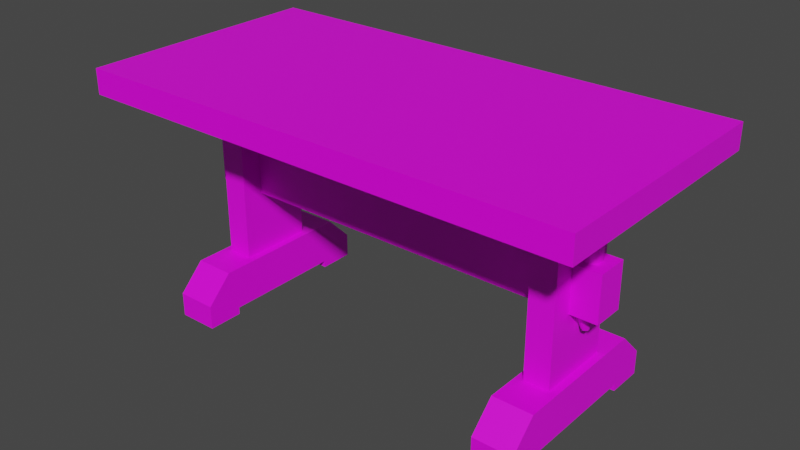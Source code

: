 # Source: prop-table.blend  (saved by Blender 2.93.20; exported with 4.5.12 LTS)
import bpy
from mathutils import Matrix  # noqa: F401  (used for matrix-valued properties, if any)

bpy.ops.wm.read_factory_settings(use_empty=True)
scene = bpy.context.scene
scene.name = 'Scene'

# ---- collections
col_collection = bpy.data.collections.new('Collection'); scene.collection.children.link(col_collection)

# ---- images (referenced by path relative to the original .blend; pixels are not part of the script)
import os
ASSET_DIR = os.environ.get("B2B_ASSET_DIR", "")  # directory of the original .blend (textures are referenced by path, not embedded)
HERE = os.path.dirname(os.path.abspath(__file__))  # packed textures are extracted next to this script under _unpacked/

def load_image(name, relpath, width, height, colorspace="sRGB"):
    """Load a texture the original file referenced (path relative to the .blend, or extracted next to this script)."""
    p = next((c for c in (os.path.join(HERE, relpath), os.path.join(ASSET_DIR, relpath)) if relpath and os.path.exists(c)), "")
    if p:
        img = bpy.data.images.load(p, check_existing=True)
        img.name = name
    else:  # same state as the original file: an image datablock whose file is absent (Cycles renders it pink)
        img = bpy.data.images.new(name, width, height)
        img.source = "FILE"
        img.filepath = "//" + (relpath or name)
    img.colorspace_settings.name = colorspace
    return img
img_wood_boards_png = load_image('wood-boards.png', 'wood-boards.png', 1024, 1024, 'sRGB')
img_wood_png = load_image('wood.png', 'wood.png', 1024, 1024, 'sRGB')

# ---- materials (node trees are filled in below, after node groups)
mat_wood_boards = bpy.data.materials.new('Wood Boards')
mat_wood_boards.alpha_threshold = 0.0
mat_wood_boards.line_color = (0.0, 0.0, 0.0, 1.0)
mat_wood = bpy.data.materials.new('Wood')

# ---- material node trees
mat_wood_boards.use_nodes = True; mat_wood_boards.node_tree.nodes.clear()
_N = mat_wood_boards.node_tree.nodes; _L = mat_wood_boards.node_tree.links
n0 = _N.new('ShaderNodeOutputMaterial'); n0.name = 'Material Output'; n0.location = (300, 300)
n1 = _N.new('ShaderNodeBsdfPrincipled'); n1.name = 'Principled BSDF'; n1.location = (10, 300)
n1.distribution = 'GGX'
n1.subsurface_method = 'BURLEY'
n1.inputs[2].default_value = 0.4
n1.inputs[3].default_value = 1.45
n1.inputs[27].default_value = (0.0, 0.0, 0.0, 1.0)
n1.inputs[28].default_value = 1.0
n2 = _N.new('ShaderNodeTexImage'); n2.name = 'Image Texture'; n2.location = (-280, 280)
n2.image = img_wood_boards_png
_L.new(n1.outputs[0], n0.inputs[0])
_L.new(n2.outputs[0], n1.inputs[0])
n0.is_active_output = True
mat_wood.use_nodes = True; mat_wood.node_tree.nodes.clear()
_N = mat_wood.node_tree.nodes; _L = mat_wood.node_tree.links
n0 = _N.new('ShaderNodeBsdfPrincipled'); n0.name = 'Principled BSDF'; n0.location = (10, 300)
n0.distribution = 'GGX'
n0.subsurface_method = 'BURLEY'
n0.inputs[3].default_value = 1.45
n0.inputs[27].default_value = (0.0, 0.0, 0.0, 1.0)
n0.inputs[28].default_value = 1.0
n1 = _N.new('ShaderNodeOutputMaterial'); n1.name = 'Material Output'; n1.location = (300, 300)
n2 = _N.new('ShaderNodeTexImage'); n2.name = 'Image Texture'; n2.location = (-280, 280)
n2.image = img_wood_png
_L.new(n0.outputs[0], n1.inputs[0])
_L.new(n2.outputs[0], n0.inputs[0])
n1.is_active_output = True

# ---- world
world_world = bpy.data.worlds.new('World'); scene.world = world_world
world_world.use_nodes = True; world_world.node_tree.nodes.clear()
_N = world_world.node_tree.nodes; _L = world_world.node_tree.links
n0 = _N.new('ShaderNodeOutputWorld'); n0.name = 'World Output'; n0.location = (300, 300)
n1 = _N.new('ShaderNodeBackground'); n1.name = 'Background'; n1.location = (10, 300)
n1.inputs[0].default_value = (0.05088, 0.05088, 0.05088, 1.0)
_L.new(n1.outputs[0], n0.inputs[0])
n0.is_active_output = True
world_world.color = (0.05088, 0.05088, 0.05088)
world_world.use_sun_shadow = False
world_world.sun_shadow_jitter_overblur = 0.0

# ---- meshes
me_prop_table = bpy.data.meshes.new('prop-table')
me_prop_table.from_pydata([(0.75, 0.9, -0.15), (0.75, 0.2, -0.15), (0.75, 0.9, 0.15), (0.75, 0.2, 0.15), (0.65, 0.9, -0.15), (0.65, 0.2, -0.15), (0.65, 0.9, 0.15), (0.65, 0.2, 0.15), (0.7804, -1.699e-08, -0.3887), (0.7804, 1.699e-08, 0.3887), (0.6196, -1.699e-08, -0.3887), (0.6196, 0.2, -0.246), (0.6196, 0.2, 0.246), (0.7804, 0.2, 0.246), (0.7804, 0.2, -0.246), (0.6196, -1.075e-08, -0.246), (0.6196, 1.075e-08, 0.246), (0.7804, 1.075e-08, 0.246), (0.7804, -1.075e-08, -0.246), (0.6196, 1.699e-08, 0.3887), (0.6196, 0.02826, 0.246), (0.6196, 0.02826, -0.246), (0.7804, 0.02826, -0.246), (0.7804, 0.02826, 0.246), (0.7804, 0.09642, -0.3887), (0.7804, 0.2, -0.2851), (0.7804, 0.2, 0.2851), (0.7804, 0.09642, 0.3887), (0.6196, 0.2, -0.2851), (0.6196, 0.09642, -0.3887), (0.6196, 0.09642, 0.3887), (0.6196, 0.2, 0.2851), (0.8562, 0.6346, -0.06351), (0.8562, 0.4524, -0.06351), (0.8562, 0.6346, 0.06351), (0.8562, 0.4524, 0.06351), (0.7794, 0.3796, -0.01574), (0.7794, 0.7074, -0.03769), (0.793, 0.3796, -0.007869), (0.812, 0.7074, -0.01885), (0.793, 0.3796, 0.007869), (0.812, 0.7074, 0.01885), (0.7794, 0.3796, 0.01574), (0.7794, 0.7074, 0.03769), (0.7657, 0.3796, 0.007869), (0.7467, 0.7074, 0.01885), (0.7657, 0.3796, -0.007869), (0.7467, 0.7074, -0.01885), (1.0, 0.9, 0.5), (1.0, 1.0, 0.5), (1.0, 0.9, -0.5), (1.0, 1.0, -0.5), (0.7794, 0.4435, -0.03769), (0.812, 0.4435, -0.01885), (0.812, 0.4435, 0.01885), (0.7794, 0.4435, 0.03769), (0.7467, 0.4435, 0.01885), (0.7467, 0.4435, -0.01885), (0.8, 1.0, -0.5), (0.8, 0.9, 0.5), (0.8, 0.9, -0.5), (0.8, 1.0, 0.5), (-0.75, 0.9, -0.15), (-0.75, 0.2, -0.15), (-0.75, 0.9, 0.15), (-0.75, 0.2, 0.15), (-0.65, 0.9, -0.15), (-0.65, 0.2, -0.15), (-0.65, 0.9, 0.15), (-0.65, 0.2, 0.15), (-0.7804, -1.699e-08, -0.3887), (-0.7804, 1.699e-08, 0.3887), (-0.6196, -1.699e-08, -0.3887), (-0.6196, 0.2, -0.246), (-0.6196, 0.2, 0.246), (-0.7804, 0.2, 0.246), (-0.7804, 0.2, -0.246), (-0.6196, -1.075e-08, -0.246), (-0.6196, 1.075e-08, 0.246), (-0.7804, 1.075e-08, 0.246), (-0.7804, -1.075e-08, -0.246), (-0.6196, 1.699e-08, 0.3887), (-0.6196, 0.02826, 0.246), (-0.6196, 0.02826, -0.246), (-0.7804, 0.02826, -0.246), (-0.7804, 0.02826, 0.246), (-0.7804, 0.09642, -0.3887), (-0.7804, 0.2, -0.2851), (-0.7804, 0.2, 0.2851), (-0.7804, 0.09642, 0.3887), (-0.6196, 0.2, -0.2851), (-0.6196, 0.09642, -0.3887), (-0.6196, 0.09642, 0.3887), (-0.6196, 0.2, 0.2851), (-0.8562, 0.6346, -0.06351), (-0.8562, 0.4524, -0.06351), (-0.8562, 0.6346, 0.06351), (-0.8562, 0.4524, 0.06351), (-0.7794, 0.3796, -0.01574), (-0.7794, 0.7074, -0.03769), (-0.793, 0.3796, -0.007869), (-0.812, 0.7074, -0.01885), (-0.793, 0.3796, 0.007869), (-0.812, 0.7074, 0.01885), (-0.7794, 0.3796, 0.01574), (-0.7794, 0.7074, 0.03769), (-0.7657, 0.3796, 0.007869), (-0.7467, 0.7074, 0.01885), (-0.7657, 0.3796, -0.007869), (-0.7467, 0.7074, -0.01885), (-1.0, 0.9, 0.5), (-1.0, 1.0, 0.5), (-1.0, 0.9, -0.5), (-1.0, 1.0, -0.5), (-0.7794, 0.4435, -0.03769), (-0.812, 0.4435, -0.01885), (-0.812, 0.4435, 0.01885), (-0.7794, 0.4435, 0.03769), (-0.7467, 0.4435, 0.01885), (-0.7467, 0.4435, -0.01885), (-0.8, 1.0, -0.5), (-0.8, 0.9, 0.5), (-0.8, 0.9, -0.5), (-0.8, 1.0, 0.5)], [], [(3, 2, 6, 7), (7, 6, 4, 5), (35, 33, 32, 34), (1, 0, 2, 3), (5, 4, 0, 1), (13, 26, 27, 9, 23), (16, 17, 9, 19), (23, 9, 17), (21, 10, 15), (19, 20, 16), (20, 23, 17, 16), (8, 22, 18), (21, 15, 18, 22), (10, 8, 18, 15), (20, 21, 22, 23), (24, 25, 14, 22, 8), (11, 12, 13, 14), (14, 13, 23, 22), (27, 30, 19, 9), (12, 11, 21, 20), (30, 31, 12, 20, 19), (12, 31, 26, 13), (28, 11, 14, 25), (11, 28, 29, 10, 21), (24, 29, 28, 25), (30, 27, 26, 31), (29, 24, 8, 10), (96, 34, 32, 94), (97, 35, 34, 96), (94, 32, 33, 95), (52, 37, 39, 53), (53, 39, 41, 54), (54, 41, 43, 55), (55, 43, 45, 56), (39, 37, 47, 45, 43, 41), (56, 45, 47, 57), (57, 47, 37, 52), (36, 38, 40, 42, 44, 46), (60, 58, 51, 50), (50, 51, 49, 48), (60, 50, 48, 59), (46, 57, 52, 36), (44, 56, 57, 46), (42, 55, 56, 44), (40, 54, 55, 42), (38, 53, 54, 40), (36, 52, 53, 38), (59, 121, 122, 60), (60, 122, 120, 58), (48, 49, 61, 59), (51, 58, 61, 49), (121, 59, 61, 123), (95, 33, 35, 97), (65, 69, 68, 64), (69, 67, 66, 68), (97, 96, 94, 95), (63, 65, 64, 62), (67, 63, 62, 66), (75, 85, 71, 89, 88), (78, 81, 71, 79), (85, 79, 71), (83, 77, 72), (81, 78, 82), (82, 78, 79, 85), (70, 80, 84), (83, 84, 80, 77), (72, 77, 80, 70), (82, 85, 84, 83), (86, 70, 84, 76, 87), (73, 76, 75, 74), (76, 84, 85, 75), (89, 71, 81, 92), (74, 82, 83, 73), (92, 81, 82, 74, 93), (74, 75, 88, 93), (90, 87, 76, 73), (73, 83, 72, 91, 90), (86, 87, 90, 91), (92, 93, 88, 89), (91, 72, 70, 86), (114, 115, 101, 99), (115, 116, 103, 101), (116, 117, 105, 103), (117, 118, 107, 105), (101, 103, 105, 107, 109, 99), (118, 119, 109, 107), (119, 114, 99, 109), (98, 108, 106, 104, 102, 100), (122, 112, 113, 120), (112, 110, 111, 113), (122, 121, 110, 112), (108, 98, 114, 119), (106, 108, 119, 118), (104, 106, 118, 117), (102, 104, 117, 116), (100, 102, 116, 115), (98, 100, 115, 114), (110, 121, 123, 111), (113, 111, 123, 120), (120, 123, 61, 58)])
me_prop_table.polygons.foreach_set('use_smooth', [0, 0, 0, 0, 0, 0, 0, 0, 0, 0, 0, 0, 0, 0, 0, 0, 0, 0, 0, 0, 0, 0, 0, 0, 0, 0, 0, 0, 0, 0, 1, 1, 1, 1, 1, 1, 1, 1, 0, 0, 0, 1, 1, 1, 1, 1, 1, 0, 0, 0, 0, 0, 0, 0, 0, 0, 0, 0, 0, 0, 0, 0, 0, 0, 0, 0, 0, 0, 0, 0, 0, 0, 0, 0, 0, 0, 0, 0, 0, 0, 1, 1, 1, 1, 1, 1, 1, 1, 0, 0, 0, 1, 1, 1, 1, 1, 1, 0, 0, 0])
me_prop_table.polygons.foreach_set('material_index', [1, 1, 1, 1, 1, 1, 1, 1, 1, 1, 1, 1, 1, 1, 1, 1, 1, 1, 1, 1, 1, 1, 1, 1, 1, 1, 1, 1, 1, 1, 1, 1, 1, 1, 1, 1, 1, 1, 0, 0, 0, 1, 1, 1, 1, 1, 1, 0, 0, 0, 0, 0, 1, 1, 1, 1, 1, 1, 1, 1, 1, 1, 1, 1, 1, 1, 1, 1, 1, 1, 1, 1, 1, 1, 1, 1, 1, 1, 1, 1, 0, 0, 0, 0, 0, 0, 0, 0, 0, 0, 0, 0, 0, 0, 0, 0, 0, 0, 0, 0])
_k = set([(36, 38), (36, 46), (37, 39), (37, 47), (38, 40), (39, 41), (40, 42), (41, 43), (42, 44), (43, 45), (44, 46), (45, 47), (52, 53), (52, 57), (53, 54), (54, 55), (55, 56), (56, 57), (98, 100), (98, 108), (99, 101), (99, 109), (100, 102), (101, 103), (102, 104), (103, 105), (104, 106), (105, 107), (106, 108), (107, 109), (114, 115), (114, 119), (115, 116), (116, 117), (117, 118), (118, 119)])
me_prop_table.attributes.new('sharp_edge', 'BOOLEAN', 'EDGE').data.foreach_set('value', [ (min(e.vertices), max(e.vertices)) in _k for e in me_prop_table.edges])
_uv = me_prop_table.uv_layers.new(name='UVMap')
_uv.uv.foreach_set('vector', [0.6213, 0.9864, 0.6213, 0.4718, 0.6948, 0.4718, 0.6948, 0.9864, 0.3984, -0.07964, 0.3984, 0.435, 0.1778, 0.435, 0.1778, -0.07964, 0.5286, 0.8666, 0.4352, 0.8666, 0.4352, 0.7326, 0.5286, 0.7326, 0.5093, 0.253, 0.5093, 0.7676, 0.2887, 0.7676, 0.2887, 0.253, 0.5466, 0.9864, 0.5466, 0.4718, 0.6201, 0.4718, 0.6201, 0.9864, -0.4927, 0.523, -0.4927, 0.5518, -0.5688, 0.6279, -0.6397, 0.6279, -0.6189, 0.523, -0.3744, 0.8353, -0.4927, 0.8353, -0.4927, 0.7304, -0.3744, 0.7304, -0.6189, 0.523, -0.6397, 0.6279, -0.6397, 0.523, -0.2481, 0.1614, -0.2273, 0.05644, -0.2273, 0.1614, -0.2273, 0.6279, -0.2481, 0.523, -0.2273, 0.523, 0.439, 0.4982, 0.5573, 0.4982, 0.5573, 0.519, 0.439, 0.519, -0.6397, 0.05644, -0.6189, 0.1614, -0.6397, 0.1614, 0.439, 0.1366, 0.439, 0.1158, 0.5573, 0.1158, 0.5573, 0.1366, -0.3744, -0.04599, -0.4927, -0.04599, -0.4927, -0.1509, -0.3744, -0.1509, 0.439, 0.4982, 0.439, 0.1366, 0.5573, 0.1366, 0.5573, 0.4982, -0.5688, 0.05644, -0.4927, 0.1326, -0.4927, 0.1614, -0.6189, 0.1614, -0.6397, 0.05644, -0.3744, 0.1614, -0.3744, 0.523, -0.4927, 0.523, -0.4927, 0.1614, -0.4927, 0.1614, -0.4927, 0.523, -0.6189, 0.523, -0.6189, 0.1614, -0.4927, 0.6595, -0.3744, 0.6595, -0.3744, 0.7304, -0.4927, 0.7304, -0.3744, 0.523, -0.3744, 0.1614, -0.2481, 0.1614, -0.2481, 0.523, -0.2982, 0.6279, -0.3744, 0.5518, -0.3744, 0.523, -0.2481, 0.523, -0.2273, 0.6279, -0.3744, 0.523, -0.3744, 0.5518, -0.4927, 0.5518, -0.4927, 0.523, -0.3744, 0.1326, -0.3744, 0.1614, -0.4927, 0.1614, -0.4927, 0.1326, -0.3744, 0.1614, -0.3744, 0.1326, -0.2982, 0.05644, -0.2273, 0.05644, -0.2481, 0.1614, -0.4927, 0.0249, -0.3744, 0.0249, -0.3744, 0.1326, -0.4927, 0.1326, -0.3744, 0.6595, -0.4927, 0.6595, -0.4927, 0.5518, -0.3744, 0.5518, -0.3744, 0.0249, -0.4927, 0.0249, -0.4927, -0.04599, -0.3744, -0.04599, -0.1921, 0.0674, -0.1921, 1.326, -0.2855, 1.326, -0.2855, 0.0674, 1.251, 0.9128, 1.251, -0.3461, 1.385, -0.3461, 1.385, 0.9128, 1.249, -0.3461, 1.249, 0.9128, 1.115, 0.9128, 1.115, -0.3461, 0.9167, 0.8626, 0.9167, 1.057, 0.889, 1.057, 0.889, 0.8626, 0.889, 0.8626, 0.889, 1.057, 0.8613, 1.057, 0.8613, 0.8626, 0.8613, 0.8626, 0.8613, 1.057, 0.8336, 1.057, 0.8336, 0.8626, 0.8336, 0.8626, 0.8336, 1.057, 0.8059, 1.057, 0.8059, 0.8626, 0.006428, 0.6248, -0.01757, 0.6386, -0.04157, 0.6248, -0.04157, 0.5971, -0.01757, 0.5832, 0.006428, 0.5971, 0.9722, 0.8626, 0.9722, 1.057, 0.9445, 1.057, 0.9445, 0.8626, 0.9445, 0.8626, 0.9445, 1.057, 0.9167, 1.057, 0.9167, 0.8626, 0.01762, 0.6064, 0.007597, 0.6006, 0.007597, 0.589, 0.01762, 0.5832, 0.02764, 0.589, 0.02764, 0.6006, 0.4866, 0.5928, 0.4866, 0.6895, 0.2876, 0.6895, 0.2876, 0.5928, 0.4471, 1.121, 0.3504, 1.121, 0.3504, 0.1536, 0.4471, 0.1536, 0.2922, 0.7875, 0.0988, 0.7875, 0.0988, -0.1796, 0.2922, -0.1796, 0.9364, 0.8135, 0.9445, 0.8626, 0.9167, 0.8626, 0.9248, 0.8135, 0.9641, 0.8135, 0.9722, 0.8626, 0.9445, 0.8626, 0.9525, 0.8135, 0.8255, 0.8135, 0.8336, 0.8626, 0.8059, 0.8626, 0.814, 0.8135, 0.8532, 0.8135, 0.8613, 0.8626, 0.8336, 0.8626, 0.8417, 0.8135, 0.881, 0.8135, 0.889, 0.8626, 0.8613, 0.8626, 0.8694, 0.8135, 0.9087, 0.8135, 0.9167, 0.8626, 0.889, 0.8626, 0.8971, 0.8135, -0.7088, 1.127, -0.7088, -0.4204, 0.2895, -0.4204, 0.2895, 1.127, 0.1426, 0.9438, 0.1426, -0.6035, 0.2393, -0.6035, 0.2393, 0.9438, 0.1, 0.6895, 0.1, 0.5928, 0.2896, 0.5928, 0.2896, 0.6895, 1.068, 0.5466, 0.8743, 0.5466, 0.8743, -0.4204, 1.068, -0.4204, 0.7293, 0.7577, 0.7293, -0.7896, 0.826, -0.7896, 0.826, 0.7577, 1.127, -0.4236, 1.127, 0.8353, 1.034, 0.8353, 1.034, -0.4236, -0.04274, 1.098, -0.1163, 1.098, -0.1163, 0.5832, -0.04274, 0.5832, 0.06696, 0.253, 0.2875, 0.253, 0.2875, 0.7676, 0.06696, 0.7676, 0.7953, 0.8087, 0.7953, 0.9427, 0.7019, 0.9427, 0.7019, 0.8087, 0.02961, 0.582, -0.191, 0.582, -0.191, 0.0674, 0.02961, 0.0674, -0.1174, 1.098, -0.191, 1.098, -0.191, 0.5832, -0.1174, 0.5832, 0.8489, -0.03385, 0.7226, -0.03385, 0.7019, -0.1388, 0.7728, -0.1388, 0.8489, -0.06261, 0.9672, -0.3461, 0.9672, -0.2412, 0.8489, -0.2412, 0.8489, -0.3461, 0.7226, -0.03385, 0.7019, -0.03385, 0.7019, -0.1388, 1.093, 0.3278, 1.114, 0.3278, 1.114, 0.4327, 1.114, -0.1388, 1.114, -0.03385, 1.093, -0.03385, 0.6649, 0.4498, 0.6649, 0.4706, 0.5466, 0.4706, 0.5466, 0.4498, 0.7019, 0.4327, 0.7019, 0.3278, 0.7226, 0.3278, 0.6649, 0.08818, 0.5466, 0.08818, 0.5466, 0.0674, 0.6649, 0.0674, 0.9672, 0.5352, 0.9672, 0.6401, 0.8489, 0.6401, 0.8489, 0.5352, 0.6649, 0.4498, 0.5466, 0.4498, 0.5466, 0.08818, 0.6649, 0.08818, 0.7728, 0.4327, 0.7019, 0.4327, 0.7226, 0.3278, 0.8489, 0.3278, 0.8489, 0.3566, 0.9672, 0.3278, 0.8489, 0.3278, 0.8489, -0.03385, 0.9672, -0.03385, 0.8489, 0.3278, 0.7226, 0.3278, 0.7226, -0.03385, 0.8489, -0.03385, 0.8489, -0.1703, 0.8489, -0.2412, 0.9672, -0.2412, 0.9672, -0.1703, 0.9672, -0.03385, 1.093, -0.03385, 1.093, 0.3278, 0.9672, 0.3278, 1.043, -0.1388, 1.114, -0.1388, 1.093, -0.03385, 0.9672, -0.03385, 0.9672, -0.06261, 0.9672, -0.03385, 0.8489, -0.03385, 0.8489, -0.06261, 0.9672, -0.06261, 0.9672, 0.3566, 0.8489, 0.3566, 0.8489, 0.3278, 0.9672, 0.3278, 0.9672, 0.3278, 1.093, 0.3278, 1.114, 0.4327, 1.043, 0.4327, 0.9672, 0.3566, 0.8489, 0.4643, 0.8489, 0.3566, 0.9672, 0.3566, 0.9672, 0.4643, 0.9672, -0.1703, 0.9672, -0.06261, 0.8489, -0.06261, 0.8489, -0.1703, 0.9672, 0.4643, 0.9672, 0.5352, 0.8489, 0.5352, 0.8489, 0.4643, 0.2218, 0.8115, 0.2332, 0.8115, 0.2332, 0.891, 0.2218, 0.891, 0.2332, 0.8115, 0.2445, 0.8115, 0.2445, 0.891, 0.2332, 0.891, 0.2445, 0.8115, 0.2559, 0.8115, 0.2559, 0.891, 0.2445, 0.891, 0.2559, 0.8115, 0.2672, 0.8115, 0.2672, 0.891, 0.2559, 0.891, 0.666, 0.575, 0.666, 0.5637, 0.6759, 0.558, 0.6857, 0.5637, 0.6857, 0.575, 0.6759, 0.5807, 0.1991, 0.8115, 0.2104, 0.8115, 0.2104, 0.891, 0.1991, 0.891, 0.2104, 0.8115, 0.2218, 0.8115, 0.2218, 0.891, 0.2104, 0.891, 0.4913, 0.5912, 0.4913, 0.596, 0.4872, 0.5984, 0.4831, 0.596, 0.4831, 0.5912, 0.4872, 0.5889, 0.677, 0.5928, 0.8765, 0.5928, 0.8765, 0.6895, 0.677, 0.6895, 0.5347, 1.146, 0.5347, 0.1787, 0.6314, 0.1787, 0.6314, 1.146, 0.6752, 0.5466, 0.6752, -0.4204, 0.8736, -0.4204, 0.8736, 0.5466, 0.2137, 0.7914, 0.2185, 0.7914, 0.2218, 0.8115, 0.2104, 0.8115, 0.2024, 0.7914, 0.2071, 0.7914, 0.2104, 0.8115, 0.1991, 0.8115, 0.2592, 0.7914, 0.2639, 0.7914, 0.2672, 0.8115, 0.2559, 0.8115, 0.2478, 0.7914, 0.2526, 0.7914, 0.2559, 0.8115, 0.2445, 0.8115, 0.2365, 0.7914, 0.2412, 0.7914, 0.2445, 0.8115, 0.2332, 0.8115, 0.2251, 0.7914, 0.2298, 0.7914, 0.2332, 0.8115, 0.2218, 0.8115, 0.6758, 0.6895, 0.4846, 0.6895, 0.4846, 0.5928, 0.6758, 0.5928, 0.4843, 1.515, 0.4843, 0.5478, 0.6777, 0.5478, 0.6777, 1.515, -0.3206, -0.4204, 0.6784, -0.4204, 0.6784, 1.127, -0.3206, 1.127])
me_prop_table.materials.append(mat_wood_boards)
me_prop_table.materials.append(mat_wood)
me_prop_table.use_remesh_preserve_volume = False
me_prop_table.use_remesh_preserve_attributes = False
me_prop_table.use_mirror_vertex_groups = False
me_prop_table.update()

# ---- objects
ob_prop_table = bpy.data.objects.new('prop-table', me_prop_table)

# ---- transforms, parenting, visibility, modifiers, constraints
ob_prop_table.location = (0.0, 0.0, 0.0)
ob_prop_table.rotation_euler = (1.571, -0.0, 0.0)
ob_prop_table.lock_rotations_4d = False
ob_prop_table.empty_display_type = 'ARROWS'
ob_prop_table.lineart.crease_threshold = 0.0
_m = ob_prop_table.modifiers.new('EdgeSplit', 'EDGE_SPLIT')
_m.use_edge_angle = False

# ---- collection membership
col_collection.objects.link(ob_prop_table)

# ---- scene / render settings (as saved in the file)
scene.frame_start = 1; scene.frame_end = 250; scene.frame_set(1)
scene.render.engine = 'CYCLES'
scene.cycles.use_denoising = False
scene.cycles.samples = 128
scene.cycles.sampling_pattern = 'TABULATED_SOBOL'
scene.cycles.use_adaptive_sampling = False
scene.cycles.use_light_tree = False
scene.view_settings.view_transform = 'Filmic'
bpy.context.view_layer.update()

# ---- added for rendering (the .blend has no active camera and no usable light): camera, sun
cam_auto = bpy.data.cameras.new('AutoCamera')
cam_auto.lens = 50.0
cam_auto.sensor_width = 36.0
cam_auto.clip_end = 1000.0
ob_auto_camera = bpy.data.objects.new('AutoCamera', cam_auto)
scene.collection.objects.link(ob_auto_camera)
ob_auto_camera.location = (2.26633, -2.71959, 2.31306)
ob_auto_camera.rotation_euler = (1.09748, -7.21219e-08, 0.694738)
scene.camera = ob_auto_camera
light_auto_sun = bpy.data.lights.new('AutoSun', 'SUN')
light_auto_sun.energy = 3.0
light_auto_sun.angle = 0.0523599
ob_auto_sun = bpy.data.objects.new('AutoSun', light_auto_sun)
scene.collection.objects.link(ob_auto_sun)
ob_auto_sun.rotation_euler = (0.872665, 0.174533, 0.523599)
bpy.context.view_layer.update()
